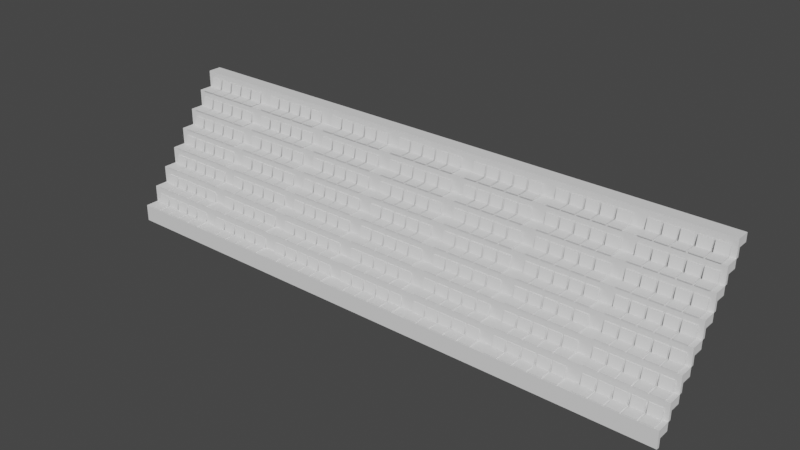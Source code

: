 # Source: blend.blend  (saved by Blender 3.6.13; exported with 4.5.12 LTS)
import bpy
from mathutils import Matrix  # noqa: F401  (used for matrix-valued properties, if any)

bpy.ops.wm.read_factory_settings(use_empty=True)
scene = bpy.context.scene
scene.name = 'Scene'

# ---- collections
col_collection = bpy.data.collections.new('Collection'); scene.collection.children.link(col_collection)

# ---- world
world_world = bpy.data.worlds.new('World'); scene.world = world_world
world_world.use_nodes = True; world_world.node_tree.nodes.clear()
_N = world_world.node_tree.nodes; _L = world_world.node_tree.links
n0 = _N.new('ShaderNodeOutputWorld'); n0.name = 'World Output'; n0.location = (300, 300)
n1 = _N.new('ShaderNodeBackground'); n1.name = 'Background'; n1.location = (10, 300)
n1.inputs[0].default_value = (0.05088, 0.05088, 0.05088, 1.0)
_L.new(n1.outputs[0], n0.inputs[0])
n0.is_active_output = True
world_world.color = (0.05088, 0.05088, 0.05088)
world_world.use_sun_shadow = False
world_world.sun_shadow_jitter_overblur = 0.0

# ---- meshes
me_cube_001 = bpy.data.meshes.new('Cube.001')
me_cube_001.from_pydata([(-1.0, -1.0, -1.0), (-1.0, -1.0, 1.0), (-1.0, 2.315, -1.0), (-1.0, 2.315, 1.0), (1.0, -1.0, -1.0), (1.0, -1.0, 1.0), (1.0, 2.315, -1.0), (1.0, 2.315, 1.0), (-1.0, -0.2744, -1.0), (-1.0, -0.2744, 1.0), (1.0, -0.2744, -1.0), (1.0, -0.2744, 1.0), (-1.0, -0.2744, -3.058), (-1.0, -1.0, -3.058), (1.0, -1.0, -3.058), (1.0, -0.2744, -3.058)], [], [(8, 9, 3, 2), (2, 3, 7, 6), (10, 11, 5, 4), (4, 5, 1, 0), (8, 10, 15, 12), (11, 9, 1, 5), (7, 3, 9, 11), (2, 6, 10, 8), (6, 7, 11, 10), (0, 1, 9, 8), (12, 15, 14, 13), (0, 8, 12, 13), (10, 4, 14, 15), (4, 0, 13, 14)])
_uv = me_cube_001.uv_layers.new(name='UVMap')
_uv.uv.foreach_set('vector', [0.375, 0.0907, 0.625, 0.0907, 0.625, 0.25, 0.375, 0.25, 0.375, 0.25, 0.625, 0.25, 0.625, 0.5, 0.375, 0.5, 0.375, 0.6593, 0.625, 0.6593, 0.625, 0.75, 0.375, 0.75, 0.375, 0.75, 0.625, 0.75, 0.625, 1.0, 0.375, 1.0, 0.125, 0.6593, 0.375, 0.6593, 0.375, 0.6593, 0.125, 0.6593, 0.625, 0.6593, 0.875, 0.6593, 0.875, 0.75, 0.625, 0.75, 0.625, 0.5, 0.875, 0.5, 0.875, 0.6593, 0.625, 0.6593, 0.125, 0.5, 0.375, 0.5, 0.375, 0.6593, 0.125, 0.6593, 0.375, 0.5, 0.625, 0.5, 0.625, 0.6593, 0.375, 0.6593, 0.375, 0.0, 0.625, 0.0, 0.625, 0.0907, 0.375, 0.0907, 0.125, 0.6593, 0.375, 0.6593, 0.375, 0.75, 0.125, 0.75, 0.375, 0.0, 0.375, 0.0907, 0.375, 0.0907, 0.375, 0.0, 0.375, 0.6593, 0.375, 0.75, 0.375, 0.75, 0.375, 0.6593, 0.375, 0.75, 0.375, 1.0, 0.375, 1.0, 0.375, 0.75])
me_cube_001.update()
me_cube_003 = bpy.data.meshes.new('Cube.003')
me_cube_003.from_pydata([(-1.0, -1.0, -1.0), (-1.0, -1.0, 1.0), (-1.0, 1.0, -1.0), (-1.0, 1.0, 1.0), (1.0, -1.0, -1.0), (1.0, -1.0, 1.0), (1.0, 1.0, -1.0), (1.0, 1.0, 1.0), (-1.0, 0.7904, -1.0), (-1.0, 0.7904, 1.0), (1.0, 0.7904, -1.0), (1.0, 0.7904, 1.0), (-1.0, 1.117, 19.47), (-1.0, 1.327, 19.47), (1.0, 1.327, 19.47), (1.0, 1.117, 19.47), (1.3, -1.0, -1.0), (1.3, -1.0, 1.0), (1.3, 1.0, -1.0), (1.3, 1.0, 1.0), (3.3, -1.0, -1.0), (3.3, -1.0, 1.0), (3.3, 1.0, -1.0), (3.3, 1.0, 1.0), (1.3, 0.7904, -1.0), (1.3, 0.7904, 1.0), (3.3, 0.7904, -1.0), (3.3, 0.7904, 1.0), (1.3, 1.117, 19.47), (1.3, 1.327, 19.47), (3.3, 1.327, 19.47), (3.3, 1.117, 19.47), (3.6, -1.0, -1.0), (3.6, -1.0, 1.0), (3.6, 1.0, -1.0), (3.6, 1.0, 1.0), (5.6, -1.0, -1.0), (5.6, -1.0, 1.0), (5.6, 1.0, -1.0), (5.6, 1.0, 1.0), (3.6, 0.7904, -1.0), (3.6, 0.7904, 1.0), (5.6, 0.7904, -1.0), (5.6, 0.7904, 1.0), (3.6, 1.117, 19.47), (3.6, 1.327, 19.47), (5.6, 1.327, 19.47), (5.6, 1.117, 19.47), (5.9, -1.0, -1.0), (5.9, -1.0, 1.0), (5.9, 1.0, -1.0), (5.9, 1.0, 1.0), (7.9, -1.0, -1.0), (7.9, -1.0, 1.0), (7.9, 1.0, -1.0), (7.9, 1.0, 1.0), (5.9, 0.7904, -1.0), (5.9, 0.7904, 1.0), (7.9, 0.7904, -1.0), (7.9, 0.7904, 1.0), (5.9, 1.117, 19.47), (5.9, 1.327, 19.47), (7.9, 1.327, 19.47), (7.9, 1.117, 19.47), (8.2, -1.0, -1.0), (8.2, -1.0, 1.0), (8.2, 1.0, -1.0), (8.2, 1.0, 1.0), (10.2, -1.0, -1.0), (10.2, -1.0, 1.0), (10.2, 1.0, -1.0), (10.2, 1.0, 1.0), (8.2, 0.7904, -1.0), (8.2, 0.7904, 1.0), (10.2, 0.7904, -1.0), (10.2, 0.7904, 1.0), (8.2, 1.117, 19.47), (8.2, 1.327, 19.47), (10.2, 1.327, 19.47), (10.2, 1.117, 19.47), (12.44, -1.0, -1.0), (12.44, -1.0, 1.0), (12.44, 1.0, -1.0), (12.44, 1.0, 1.0), (14.44, -1.0, -1.0), (14.44, -1.0, 1.0), (14.44, 1.0, -1.0), (14.44, 1.0, 1.0), (12.44, 0.7904, -1.0), (12.44, 0.7904, 1.0), (14.44, 0.7904, -1.0), (14.44, 0.7904, 1.0), (12.44, 1.117, 19.47), (12.44, 1.327, 19.47), (14.44, 1.327, 19.47), (14.44, 1.117, 19.47), (14.74, -1.0, -1.0), (14.74, -1.0, 1.0), (14.74, 1.0, -1.0), (14.74, 1.0, 1.0), (16.74, -1.0, -1.0), (16.74, -1.0, 1.0), (16.74, 1.0, -1.0), (16.74, 1.0, 1.0), (14.74, 0.7904, -1.0), (14.74, 0.7904, 1.0), (16.74, 0.7904, -1.0), (16.74, 0.7904, 1.0), (14.74, 1.117, 19.47), (14.74, 1.327, 19.47), (16.74, 1.327, 19.47), (16.74, 1.117, 19.47), (17.04, -1.0, -1.0), (17.04, -1.0, 1.0), (17.04, 1.0, -1.0), (17.04, 1.0, 1.0), (19.04, -1.0, -1.0), (19.04, -1.0, 1.0), (19.04, 1.0, -1.0), (19.04, 1.0, 1.0), (17.04, 0.7904, -1.0), (17.04, 0.7904, 1.0), (19.04, 0.7904, -1.0), (19.04, 0.7904, 1.0), (17.04, 1.117, 19.47), (17.04, 1.327, 19.47), (19.04, 1.327, 19.47), (19.04, 1.117, 19.47), (19.34, -1.0, -1.0), (19.34, -1.0, 1.0), (19.34, 1.0, -1.0), (19.34, 1.0, 1.0), (21.34, -1.0, -1.0), (21.34, -1.0, 1.0), (21.34, 1.0, -1.0), (21.34, 1.0, 1.0), (19.34, 0.7904, -1.0), (19.34, 0.7904, 1.0), (21.34, 0.7904, -1.0), (21.34, 0.7904, 1.0), (19.34, 1.117, 19.47), (19.34, 1.327, 19.47), (21.34, 1.327, 19.47), (21.34, 1.117, 19.47), (21.64, -1.0, -1.0), (21.64, -1.0, 1.0), (21.64, 1.0, -1.0), (21.64, 1.0, 1.0), (23.64, -1.0, -1.0), (23.64, -1.0, 1.0), (23.64, 1.0, -1.0), (23.64, 1.0, 1.0), (21.64, 0.7904, -1.0), (21.64, 0.7904, 1.0), (23.64, 0.7904, -1.0), (23.64, 0.7904, 1.0), (21.64, 1.117, 19.47), (21.64, 1.327, 19.47), (23.64, 1.327, 19.47), (23.64, 1.117, 19.47), (25.88, -1.0, -1.0), (25.88, -1.0, 1.0), (25.88, 1.0, -1.0), (25.88, 1.0, 1.0), (27.88, -1.0, -1.0), (27.88, -1.0, 1.0), (27.88, 1.0, -1.0), (27.88, 1.0, 1.0), (25.88, 0.7904, -1.0), (25.88, 0.7904, 1.0), (27.88, 0.7904, -1.0), (27.88, 0.7904, 1.0), (25.88, 1.117, 19.47), (25.88, 1.327, 19.47), (27.88, 1.327, 19.47), (27.88, 1.117, 19.47), (28.18, -1.0, -1.0), (28.18, -1.0, 1.0), (28.18, 1.0, -1.0), (28.18, 1.0, 1.0), (30.18, -1.0, -1.0), (30.18, -1.0, 1.0), (30.18, 1.0, -1.0), (30.18, 1.0, 1.0), (28.18, 0.7904, -1.0), (28.18, 0.7904, 1.0), (30.18, 0.7904, -1.0), (30.18, 0.7904, 1.0), (28.18, 1.117, 19.47), (28.18, 1.327, 19.47), (30.18, 1.327, 19.47), (30.18, 1.117, 19.47), (30.48, -1.0, -1.0), (30.48, -1.0, 1.0), (30.48, 1.0, -1.0), (30.48, 1.0, 1.0), (32.48, -1.0, -1.0), (32.48, -1.0, 1.0), (32.48, 1.0, -1.0), (32.48, 1.0, 1.0), (30.48, 0.7904, -1.0), (30.48, 0.7904, 1.0), (32.48, 0.7904, -1.0), (32.48, 0.7904, 1.0), (30.48, 1.117, 19.47), (30.48, 1.327, 19.47), (32.48, 1.327, 19.47), (32.48, 1.117, 19.47), (32.78, -1.0, -1.0), (32.78, -1.0, 1.0), (32.78, 1.0, -1.0), (32.78, 1.0, 1.0), (34.78, -1.0, -1.0), (34.78, -1.0, 1.0), (34.78, 1.0, -1.0), (34.78, 1.0, 1.0), (32.78, 0.7904, -1.0), (32.78, 0.7904, 1.0), (34.78, 0.7904, -1.0), (34.78, 0.7904, 1.0), (32.78, 1.117, 19.47), (32.78, 1.327, 19.47), (34.78, 1.327, 19.47), (34.78, 1.117, 19.47), (35.08, -1.0, -1.0), (35.08, -1.0, 1.0), (35.08, 1.0, -1.0), (35.08, 1.0, 1.0), (37.08, -1.0, -1.0), (37.08, -1.0, 1.0), (37.08, 1.0, -1.0), (37.08, 1.0, 1.0), (35.08, 0.7904, -1.0), (35.08, 0.7904, 1.0), (37.08, 0.7904, -1.0), (37.08, 0.7904, 1.0), (35.08, 1.117, 19.47), (35.08, 1.327, 19.47), (37.08, 1.327, 19.47), (37.08, 1.117, 19.47), (39.32, -1.0, -1.0), (39.32, -1.0, 1.0), (39.32, 1.0, -1.0), (39.32, 1.0, 1.0), (41.32, -1.0, -1.0), (41.32, -1.0, 1.0), (41.32, 1.0, -1.0), (41.32, 1.0, 1.0), (39.32, 0.7904, -1.0), (39.32, 0.7904, 1.0), (41.32, 0.7904, -1.0), (41.32, 0.7904, 1.0), (39.32, 1.117, 19.47), (39.32, 1.327, 19.47), (41.32, 1.327, 19.47), (41.32, 1.117, 19.47), (41.62, -1.0, -1.0), (41.62, -1.0, 1.0), (41.62, 1.0, -1.0), (41.62, 1.0, 1.0), (43.62, -1.0, -1.0), (43.62, -1.0, 1.0), (43.62, 1.0, -1.0), (43.62, 1.0, 1.0), (41.62, 0.7904, -1.0), (41.62, 0.7904, 1.0), (43.62, 0.7904, -1.0), (43.62, 0.7904, 1.0), (41.62, 1.117, 19.47), (41.62, 1.327, 19.47), (43.62, 1.327, 19.47), (43.62, 1.117, 19.47), (43.92, -1.0, -1.0), (43.92, -1.0, 1.0), (43.92, 1.0, -1.0), (43.92, 1.0, 1.0), (45.92, -1.0, -1.0), (45.92, -1.0, 1.0), (45.92, 1.0, -1.0), (45.92, 1.0, 1.0), (43.92, 0.7904, -1.0), (43.92, 0.7904, 1.0), (45.92, 0.7904, -1.0), (45.92, 0.7904, 1.0), (43.92, 1.117, 19.47), (43.92, 1.327, 19.47), (45.92, 1.327, 19.47), (45.92, 1.117, 19.47), (46.22, -1.0, -1.0), (46.22, -1.0, 1.0), (46.22, 1.0, -1.0), (46.22, 1.0, 1.0), (48.22, -1.0, -1.0), (48.22, -1.0, 1.0), (48.22, 1.0, -1.0), (48.22, 1.0, 1.0), (46.22, 0.7904, -1.0), (46.22, 0.7904, 1.0), (48.22, 0.7904, -1.0), (48.22, 0.7904, 1.0), (46.22, 1.117, 19.47), (46.22, 1.327, 19.47), (48.22, 1.327, 19.47), (48.22, 1.117, 19.47), (48.52, -1.0, -1.0), (48.52, -1.0, 1.0), (48.52, 1.0, -1.0), (48.52, 1.0, 1.0), (50.52, -1.0, -1.0), (50.52, -1.0, 1.0), (50.52, 1.0, -1.0), (50.52, 1.0, 1.0), (48.52, 0.7904, -1.0), (48.52, 0.7904, 1.0), (50.52, 0.7904, -1.0), (50.52, 0.7904, 1.0), (48.52, 1.117, 19.47), (48.52, 1.327, 19.47), (50.52, 1.327, 19.47), (50.52, 1.117, 19.47), (52.76, -1.0, -1.0), (52.76, -1.0, 1.0), (52.76, 1.0, -1.0), (52.76, 1.0, 1.0), (54.76, -1.0, -1.0), (54.76, -1.0, 1.0), (54.76, 1.0, -1.0), (54.76, 1.0, 1.0), (52.76, 0.7904, -1.0), (52.76, 0.7904, 1.0), (54.76, 0.7904, -1.0), (54.76, 0.7904, 1.0), (52.76, 1.117, 19.47), (52.76, 1.327, 19.47), (54.76, 1.327, 19.47), (54.76, 1.117, 19.47), (55.06, -1.0, -1.0), (55.06, -1.0, 1.0), (55.06, 1.0, -1.0), (55.06, 1.0, 1.0), (57.06, -1.0, -1.0), (57.06, -1.0, 1.0), (57.06, 1.0, -1.0), (57.06, 1.0, 1.0), (55.06, 0.7904, -1.0), (55.06, 0.7904, 1.0), (57.06, 0.7904, -1.0), (57.06, 0.7904, 1.0), (55.06, 1.117, 19.47), (55.06, 1.327, 19.47), (57.06, 1.327, 19.47), (57.06, 1.117, 19.47), (57.36, -1.0, -1.0), (57.36, -1.0, 1.0), (57.36, 1.0, -1.0), (57.36, 1.0, 1.0), (59.36, -1.0, -1.0), (59.36, -1.0, 1.0), (59.36, 1.0, -1.0), (59.36, 1.0, 1.0), (57.36, 0.7904, -1.0), (57.36, 0.7904, 1.0), (59.36, 0.7904, -1.0), (59.36, 0.7904, 1.0), (57.36, 1.117, 19.47), (57.36, 1.327, 19.47), (59.36, 1.327, 19.47), (59.36, 1.117, 19.47), (59.66, -1.0, -1.0), (59.66, -1.0, 1.0), (59.66, 1.0, -1.0), (59.66, 1.0, 1.0), (61.66, -1.0, -1.0), (61.66, -1.0, 1.0), (61.66, 1.0, -1.0), (61.66, 1.0, 1.0), (59.66, 0.7904, -1.0), (59.66, 0.7904, 1.0), (61.66, 0.7904, -1.0), (61.66, 0.7904, 1.0), (59.66, 1.117, 19.47), (59.66, 1.327, 19.47), (61.66, 1.327, 19.47), (61.66, 1.117, 19.47), (61.96, -1.0, -1.0), (61.96, -1.0, 1.0), (61.96, 1.0, -1.0), (61.96, 1.0, 1.0), (63.96, -1.0, -1.0), (63.96, -1.0, 1.0), (63.96, 1.0, -1.0), (63.96, 1.0, 1.0), (61.96, 0.7904, -1.0), (61.96, 0.7904, 1.0), (63.96, 0.7904, -1.0), (63.96, 0.7904, 1.0), (61.96, 1.117, 19.47), (61.96, 1.327, 19.47), (63.96, 1.327, 19.47), (63.96, 1.117, 19.47), (66.2, -1.0, -1.0), (66.2, -1.0, 1.0), (66.2, 1.0, -1.0), (66.2, 1.0, 1.0), (68.2, -1.0, -1.0), (68.2, -1.0, 1.0), (68.2, 1.0, -1.0), (68.2, 1.0, 1.0), (66.2, 0.7904, -1.0), (66.2, 0.7904, 1.0), (68.2, 0.7904, -1.0), (68.2, 0.7904, 1.0), (66.2, 1.117, 19.47), (66.2, 1.327, 19.47), (68.2, 1.327, 19.47), (68.2, 1.117, 19.47), (68.5, -1.0, -1.0), (68.5, -1.0, 1.0), (68.5, 1.0, -1.0), (68.5, 1.0, 1.0), (70.5, -1.0, -1.0), (70.5, -1.0, 1.0), (70.5, 1.0, -1.0), (70.5, 1.0, 1.0), (68.5, 0.7904, -1.0), (68.5, 0.7904, 1.0), (70.5, 0.7904, -1.0), (70.5, 0.7904, 1.0), (68.5, 1.117, 19.47), (68.5, 1.327, 19.47), (70.5, 1.327, 19.47), (70.5, 1.117, 19.47), (70.8, -1.0, -1.0), (70.8, -1.0, 1.0), (70.8, 1.0, -1.0), (70.8, 1.0, 1.0), (72.8, -1.0, -1.0), (72.8, -1.0, 1.0), (72.8, 1.0, -1.0), (72.8, 1.0, 1.0), (70.8, 0.7904, -1.0), (70.8, 0.7904, 1.0), (72.8, 0.7904, -1.0), (72.8, 0.7904, 1.0), (70.8, 1.117, 19.47), (70.8, 1.327, 19.47), (72.8, 1.327, 19.47), (72.8, 1.117, 19.47), (73.1, -1.0, -1.0), (73.1, -1.0, 1.0), (73.1, 1.0, -1.0), (73.1, 1.0, 1.0), (75.1, -1.0, -1.0), (75.1, -1.0, 1.0), (75.1, 1.0, -1.0), (75.1, 1.0, 1.0), (73.1, 0.7904, -1.0), (73.1, 0.7904, 1.0), (75.1, 0.7904, -1.0), (75.1, 0.7904, 1.0), (73.1, 1.117, 19.47), (73.1, 1.327, 19.47), (75.1, 1.327, 19.47), (75.1, 1.117, 19.47), (75.4, -1.0, -1.0), (75.4, -1.0, 1.0), (75.4, 1.0, -1.0), (75.4, 1.0, 1.0), (77.4, -1.0, -1.0), (77.4, -1.0, 1.0), (77.4, 1.0, -1.0), (77.4, 1.0, 1.0), (75.4, 0.7904, -1.0), (75.4, 0.7904, 1.0), (77.4, 0.7904, -1.0), (77.4, 0.7904, 1.0), (75.4, 1.117, 19.47), (75.4, 1.327, 19.47), (77.4, 1.327, 19.47), (77.4, 1.117, 19.47), (79.64, -1.0, -1.0), (79.64, -1.0, 1.0), (79.64, 1.0, -1.0), (79.64, 1.0, 1.0), (81.64, -1.0, -1.0), (81.64, -1.0, 1.0), (81.64, 1.0, -1.0), (81.64, 1.0, 1.0), (79.64, 0.7904, -1.0), (79.64, 0.7904, 1.0), (81.64, 0.7904, -1.0), (81.64, 0.7904, 1.0), (79.64, 1.117, 19.47), (79.64, 1.327, 19.47), (81.64, 1.327, 19.47), (81.64, 1.117, 19.47), (81.94, -1.0, -1.0), (81.94, -1.0, 1.0), (81.94, 1.0, -1.0), (81.94, 1.0, 1.0), (83.94, -1.0, -1.0), (83.94, -1.0, 1.0), (83.94, 1.0, -1.0), (83.94, 1.0, 1.0), (81.94, 0.7904, -1.0), (81.94, 0.7904, 1.0), (83.94, 0.7904, -1.0), (83.94, 0.7904, 1.0), (81.94, 1.117, 19.47), (81.94, 1.327, 19.47), (83.94, 1.327, 19.47), (83.94, 1.117, 19.47), (84.24, -1.0, -1.0), (84.24, -1.0, 1.0), (84.24, 1.0, -1.0), (84.24, 1.0, 1.0), (86.24, -1.0, -1.0), (86.24, -1.0, 1.0), (86.24, 1.0, -1.0), (86.24, 1.0, 1.0), (84.24, 0.7904, -1.0), (84.24, 0.7904, 1.0), (86.24, 0.7904, -1.0), (86.24, 0.7904, 1.0), (84.24, 1.117, 19.47), (84.24, 1.327, 19.47), (86.24, 1.327, 19.47), (86.24, 1.117, 19.47), (86.54, -1.0, -1.0), (86.54, -1.0, 1.0), (86.54, 1.0, -1.0), (86.54, 1.0, 1.0), (88.54, -1.0, -1.0), (88.54, -1.0, 1.0), (88.54, 1.0, -1.0), (88.54, 1.0, 1.0), (86.54, 0.7904, -1.0), (86.54, 0.7904, 1.0), (88.54, 0.7904, -1.0), (88.54, 0.7904, 1.0), (86.54, 1.117, 19.47), (86.54, 1.327, 19.47), (88.54, 1.327, 19.47), (88.54, 1.117, 19.47), (88.84, -1.0, -1.0), (88.84, -1.0, 1.0), (88.84, 1.0, -1.0), (88.84, 1.0, 1.0), (90.84, -1.0, -1.0), (90.84, -1.0, 1.0), (90.84, 1.0, -1.0), (90.84, 1.0, 1.0), (88.84, 0.7904, -1.0), (88.84, 0.7904, 1.0), (90.84, 0.7904, -1.0), (90.84, 0.7904, 1.0), (88.84, 1.117, 19.47), (88.84, 1.327, 19.47), (90.84, 1.327, 19.47), (90.84, 1.117, 19.47)], [], [(8, 9, 3, 2), (2, 3, 7, 6), (10, 11, 5, 4), (4, 5, 1, 0), (8, 10, 4, 0), (11, 9, 1, 5), (11, 7, 14, 15), (2, 6, 10, 8), (6, 7, 11, 10), (0, 1, 9, 8), (14, 13, 12, 15), (3, 9, 12, 13), (7, 3, 13, 14), (9, 11, 15, 12), (24, 25, 19, 18), (18, 19, 23, 22), (26, 27, 21, 20), (20, 21, 17, 16), (24, 26, 20, 16), (27, 25, 17, 21), (27, 23, 30, 31), (18, 22, 26, 24), (22, 23, 27, 26), (16, 17, 25, 24), (30, 29, 28, 31), (19, 25, 28, 29), (23, 19, 29, 30), (25, 27, 31, 28), (40, 41, 35, 34), (34, 35, 39, 38), (42, 43, 37, 36), (36, 37, 33, 32), (40, 42, 36, 32), (43, 41, 33, 37), (43, 39, 46, 47), (34, 38, 42, 40), (38, 39, 43, 42), (32, 33, 41, 40), (46, 45, 44, 47), (35, 41, 44, 45), (39, 35, 45, 46), (41, 43, 47, 44), (56, 57, 51, 50), (50, 51, 55, 54), (58, 59, 53, 52), (52, 53, 49, 48), (56, 58, 52, 48), (59, 57, 49, 53), (59, 55, 62, 63), (50, 54, 58, 56), (54, 55, 59, 58), (48, 49, 57, 56), (62, 61, 60, 63), (51, 57, 60, 61), (55, 51, 61, 62), (57, 59, 63, 60), (72, 73, 67, 66), (66, 67, 71, 70), (74, 75, 69, 68), (68, 69, 65, 64), (72, 74, 68, 64), (75, 73, 65, 69), (75, 71, 78, 79), (66, 70, 74, 72), (70, 71, 75, 74), (64, 65, 73, 72), (78, 77, 76, 79), (67, 73, 76, 77), (71, 67, 77, 78), (73, 75, 79, 76), (88, 89, 83, 82), (82, 83, 87, 86), (90, 91, 85, 84), (84, 85, 81, 80), (88, 90, 84, 80), (91, 89, 81, 85), (91, 87, 94, 95), (82, 86, 90, 88), (86, 87, 91, 90), (80, 81, 89, 88), (94, 93, 92, 95), (83, 89, 92, 93), (87, 83, 93, 94), (89, 91, 95, 92), (104, 105, 99, 98), (98, 99, 103, 102), (106, 107, 101, 100), (100, 101, 97, 96), (104, 106, 100, 96), (107, 105, 97, 101), (107, 103, 110, 111), (98, 102, 106, 104), (102, 103, 107, 106), (96, 97, 105, 104), (110, 109, 108, 111), (99, 105, 108, 109), (103, 99, 109, 110), (105, 107, 111, 108), (120, 121, 115, 114), (114, 115, 119, 118), (122, 123, 117, 116), (116, 117, 113, 112), (120, 122, 116, 112), (123, 121, 113, 117), (123, 119, 126, 127), (114, 118, 122, 120), (118, 119, 123, 122), (112, 113, 121, 120), (126, 125, 124, 127), (115, 121, 124, 125), (119, 115, 125, 126), (121, 123, 127, 124), (136, 137, 131, 130), (130, 131, 135, 134), (138, 139, 133, 132), (132, 133, 129, 128), (136, 138, 132, 128), (139, 137, 129, 133), (139, 135, 142, 143), (130, 134, 138, 136), (134, 135, 139, 138), (128, 129, 137, 136), (142, 141, 140, 143), (131, 137, 140, 141), (135, 131, 141, 142), (137, 139, 143, 140), (152, 153, 147, 146), (146, 147, 151, 150), (154, 155, 149, 148), (148, 149, 145, 144), (152, 154, 148, 144), (155, 153, 145, 149), (155, 151, 158, 159), (146, 150, 154, 152), (150, 151, 155, 154), (144, 145, 153, 152), (158, 157, 156, 159), (147, 153, 156, 157), (151, 147, 157, 158), (153, 155, 159, 156), (168, 169, 163, 162), (162, 163, 167, 166), (170, 171, 165, 164), (164, 165, 161, 160), (168, 170, 164, 160), (171, 169, 161, 165), (171, 167, 174, 175), (162, 166, 170, 168), (166, 167, 171, 170), (160, 161, 169, 168), (174, 173, 172, 175), (163, 169, 172, 173), (167, 163, 173, 174), (169, 171, 175, 172), (184, 185, 179, 178), (178, 179, 183, 182), (186, 187, 181, 180), (180, 181, 177, 176), (184, 186, 180, 176), (187, 185, 177, 181), (187, 183, 190, 191), (178, 182, 186, 184), (182, 183, 187, 186), (176, 177, 185, 184), (190, 189, 188, 191), (179, 185, 188, 189), (183, 179, 189, 190), (185, 187, 191, 188), (200, 201, 195, 194), (194, 195, 199, 198), (202, 203, 197, 196), (196, 197, 193, 192), (200, 202, 196, 192), (203, 201, 193, 197), (203, 199, 206, 207), (194, 198, 202, 200), (198, 199, 203, 202), (192, 193, 201, 200), (206, 205, 204, 207), (195, 201, 204, 205), (199, 195, 205, 206), (201, 203, 207, 204), (216, 217, 211, 210), (210, 211, 215, 214), (218, 219, 213, 212), (212, 213, 209, 208), (216, 218, 212, 208), (219, 217, 209, 213), (219, 215, 222, 223), (210, 214, 218, 216), (214, 215, 219, 218), (208, 209, 217, 216), (222, 221, 220, 223), (211, 217, 220, 221), (215, 211, 221, 222), (217, 219, 223, 220), (232, 233, 227, 226), (226, 227, 231, 230), (234, 235, 229, 228), (228, 229, 225, 224), (232, 234, 228, 224), (235, 233, 225, 229), (235, 231, 238, 239), (226, 230, 234, 232), (230, 231, 235, 234), (224, 225, 233, 232), (238, 237, 236, 239), (227, 233, 236, 237), (231, 227, 237, 238), (233, 235, 239, 236), (248, 249, 243, 242), (242, 243, 247, 246), (250, 251, 245, 244), (244, 245, 241, 240), (248, 250, 244, 240), (251, 249, 241, 245), (251, 247, 254, 255), (242, 246, 250, 248), (246, 247, 251, 250), (240, 241, 249, 248), (254, 253, 252, 255), (243, 249, 252, 253), (247, 243, 253, 254), (249, 251, 255, 252), (264, 265, 259, 258), (258, 259, 263, 262), (266, 267, 261, 260), (260, 261, 257, 256), (264, 266, 260, 256), (267, 265, 257, 261), (267, 263, 270, 271), (258, 262, 266, 264), (262, 263, 267, 266), (256, 257, 265, 264), (270, 269, 268, 271), (259, 265, 268, 269), (263, 259, 269, 270), (265, 267, 271, 268), (280, 281, 275, 274), (274, 275, 279, 278), (282, 283, 277, 276), (276, 277, 273, 272), (280, 282, 276, 272), (283, 281, 273, 277), (283, 279, 286, 287), (274, 278, 282, 280), (278, 279, 283, 282), (272, 273, 281, 280), (286, 285, 284, 287), (275, 281, 284, 285), (279, 275, 285, 286), (281, 283, 287, 284), (296, 297, 291, 290), (290, 291, 295, 294), (298, 299, 293, 292), (292, 293, 289, 288), (296, 298, 292, 288), (299, 297, 289, 293), (299, 295, 302, 303), (290, 294, 298, 296), (294, 295, 299, 298), (288, 289, 297, 296), (302, 301, 300, 303), (291, 297, 300, 301), (295, 291, 301, 302), (297, 299, 303, 300), (312, 313, 307, 306), (306, 307, 311, 310), (314, 315, 309, 308), (308, 309, 305, 304), (312, 314, 308, 304), (315, 313, 305, 309), (315, 311, 318, 319), (306, 310, 314, 312), (310, 311, 315, 314), (304, 305, 313, 312), (318, 317, 316, 319), (307, 313, 316, 317), (311, 307, 317, 318), (313, 315, 319, 316), (328, 329, 323, 322), (322, 323, 327, 326), (330, 331, 325, 324), (324, 325, 321, 320), (328, 330, 324, 320), (331, 329, 321, 325), (331, 327, 334, 335), (322, 326, 330, 328), (326, 327, 331, 330), (320, 321, 329, 328), (334, 333, 332, 335), (323, 329, 332, 333), (327, 323, 333, 334), (329, 331, 335, 332), (344, 345, 339, 338), (338, 339, 343, 342), (346, 347, 341, 340), (340, 341, 337, 336), (344, 346, 340, 336), (347, 345, 337, 341), (347, 343, 350, 351), (338, 342, 346, 344), (342, 343, 347, 346), (336, 337, 345, 344), (350, 349, 348, 351), (339, 345, 348, 349), (343, 339, 349, 350), (345, 347, 351, 348), (360, 361, 355, 354), (354, 355, 359, 358), (362, 363, 357, 356), (356, 357, 353, 352), (360, 362, 356, 352), (363, 361, 353, 357), (363, 359, 366, 367), (354, 358, 362, 360), (358, 359, 363, 362), (352, 353, 361, 360), (366, 365, 364, 367), (355, 361, 364, 365), (359, 355, 365, 366), (361, 363, 367, 364), (376, 377, 371, 370), (370, 371, 375, 374), (378, 379, 373, 372), (372, 373, 369, 368), (376, 378, 372, 368), (379, 377, 369, 373), (379, 375, 382, 383), (370, 374, 378, 376), (374, 375, 379, 378), (368, 369, 377, 376), (382, 381, 380, 383), (371, 377, 380, 381), (375, 371, 381, 382), (377, 379, 383, 380), (392, 393, 387, 386), (386, 387, 391, 390), (394, 395, 389, 388), (388, 389, 385, 384), (392, 394, 388, 384), (395, 393, 385, 389), (395, 391, 398, 399), (386, 390, 394, 392), (390, 391, 395, 394), (384, 385, 393, 392), (398, 397, 396, 399), (387, 393, 396, 397), (391, 387, 397, 398), (393, 395, 399, 396), (408, 409, 403, 402), (402, 403, 407, 406), (410, 411, 405, 404), (404, 405, 401, 400), (408, 410, 404, 400), (411, 409, 401, 405), (411, 407, 414, 415), (402, 406, 410, 408), (406, 407, 411, 410), (400, 401, 409, 408), (414, 413, 412, 415), (403, 409, 412, 413), (407, 403, 413, 414), (409, 411, 415, 412), (424, 425, 419, 418), (418, 419, 423, 422), (426, 427, 421, 420), (420, 421, 417, 416), (424, 426, 420, 416), (427, 425, 417, 421), (427, 423, 430, 431), (418, 422, 426, 424), (422, 423, 427, 426), (416, 417, 425, 424), (430, 429, 428, 431), (419, 425, 428, 429), (423, 419, 429, 430), (425, 427, 431, 428), (440, 441, 435, 434), (434, 435, 439, 438), (442, 443, 437, 436), (436, 437, 433, 432), (440, 442, 436, 432), (443, 441, 433, 437), (443, 439, 446, 447), (434, 438, 442, 440), (438, 439, 443, 442), (432, 433, 441, 440), (446, 445, 444, 447), (435, 441, 444, 445), (439, 435, 445, 446), (441, 443, 447, 444), (456, 457, 451, 450), (450, 451, 455, 454), (458, 459, 453, 452), (452, 453, 449, 448), (456, 458, 452, 448), (459, 457, 449, 453), (459, 455, 462, 463), (450, 454, 458, 456), (454, 455, 459, 458), (448, 449, 457, 456), (462, 461, 460, 463), (451, 457, 460, 461), (455, 451, 461, 462), (457, 459, 463, 460), (472, 473, 467, 466), (466, 467, 471, 470), (474, 475, 469, 468), (468, 469, 465, 464), (472, 474, 468, 464), (475, 473, 465, 469), (475, 471, 478, 479), (466, 470, 474, 472), (470, 471, 475, 474), (464, 465, 473, 472), (478, 477, 476, 479), (467, 473, 476, 477), (471, 467, 477, 478), (473, 475, 479, 476), (488, 489, 483, 482), (482, 483, 487, 486), (490, 491, 485, 484), (484, 485, 481, 480), (488, 490, 484, 480), (491, 489, 481, 485), (491, 487, 494, 495), (482, 486, 490, 488), (486, 487, 491, 490), (480, 481, 489, 488), (494, 493, 492, 495), (483, 489, 492, 493), (487, 483, 493, 494), (489, 491, 495, 492), (504, 505, 499, 498), (498, 499, 503, 502), (506, 507, 501, 500), (500, 501, 497, 496), (504, 506, 500, 496), (507, 505, 497, 501), (507, 503, 510, 511), (498, 502, 506, 504), (502, 503, 507, 506), (496, 497, 505, 504), (510, 509, 508, 511), (499, 505, 508, 509), (503, 499, 509, 510), (505, 507, 511, 508), (520, 521, 515, 514), (514, 515, 519, 518), (522, 523, 517, 516), (516, 517, 513, 512), (520, 522, 516, 512), (523, 521, 513, 517), (523, 519, 526, 527), (514, 518, 522, 520), (518, 519, 523, 522), (512, 513, 521, 520), (526, 525, 524, 527), (515, 521, 524, 525), (519, 515, 525, 526), (521, 523, 527, 524), (536, 537, 531, 530), (530, 531, 535, 534), (538, 539, 533, 532), (532, 533, 529, 528), (536, 538, 532, 528), (539, 537, 529, 533), (539, 535, 542, 543), (530, 534, 538, 536), (534, 535, 539, 538), (528, 529, 537, 536), (542, 541, 540, 543), (531, 537, 540, 541), (535, 531, 541, 542), (537, 539, 543, 540), (552, 553, 547, 546), (546, 547, 551, 550), (554, 555, 549, 548), (548, 549, 545, 544), (552, 554, 548, 544), (555, 553, 545, 549), (555, 551, 558, 559), (546, 550, 554, 552), (550, 551, 555, 554), (544, 545, 553, 552), (558, 557, 556, 559), (547, 553, 556, 557), (551, 547, 557, 558), (553, 555, 559, 556)])
_uv = me_cube_003.uv_layers.new(name='UVMap')
_uv.uv.foreach_set('vector', [0.375, 0.2238, 0.625, 0.2238, 0.625, 0.25, 0.375, 0.25, 0.375, 0.25, 0.625, 0.25, 0.625, 0.5, 0.375, 0.5, 0.375, 0.5262, 0.625, 0.5262, 0.625, 0.75, 0.375, 0.75, 0.375, 0.75, 0.625, 0.75, 0.625, 1.0, 0.375, 1.0, 0.125, 0.5262, 0.375, 0.5262, 0.375, 0.75, 0.125, 0.75, 0.625, 0.5262, 0.875, 0.5262, 0.875, 0.75, 0.625, 0.75, 0.625, 0.5262, 0.625, 0.5, 0.625, 0.5, 0.625, 0.5262, 0.125, 0.5, 0.375, 0.5, 0.375, 0.5262, 0.125, 0.5262, 0.375, 0.5, 0.625, 0.5, 0.625, 0.5262, 0.375, 0.5262, 0.375, 0.0, 0.625, 0.0, 0.625, 0.2238, 0.375, 0.2238, 0.625, 0.5, 0.875, 0.5, 0.875, 0.5262, 0.625, 0.5262, 0.625, 0.25, 0.625, 0.2238, 0.625, 0.2238, 0.625, 0.25, 0.625, 0.5, 0.625, 0.25, 0.625, 0.25, 0.625, 0.5, 0.875, 0.5262, 0.625, 0.5262, 0.625, 0.5262, 0.875, 0.5262, 0.375, 0.2238, 0.625, 0.2238, 0.625, 0.25, 0.375, 0.25, 0.375, 0.25, 0.625, 0.25, 0.625, 0.5, 0.375, 0.5, 0.375, 0.5262, 0.625, 0.5262, 0.625, 0.75, 0.375, 0.75, 0.375, 0.75, 0.625, 0.75, 0.625, 1.0, 0.375, 1.0, 0.125, 0.5262, 0.375, 0.5262, 0.375, 0.75, 0.125, 0.75, 0.625, 0.5262, 0.875, 0.5262, 0.875, 0.75, 0.625, 0.75, 0.625, 0.5262, 0.625, 0.5, 0.625, 0.5, 0.625, 0.5262, 0.125, 0.5, 0.375, 0.5, 0.375, 0.5262, 0.125, 0.5262, 0.375, 0.5, 0.625, 0.5, 0.625, 0.5262, 0.375, 0.5262, 0.375, 0.0, 0.625, 0.0, 0.625, 0.2238, 0.375, 0.2238, 0.625, 0.5, 0.875, 0.5, 0.875, 0.5262, 0.625, 0.5262, 0.625, 0.25, 0.625, 0.2238, 0.625, 0.2238, 0.625, 0.25, 0.625, 0.5, 0.625, 0.25, 0.625, 0.25, 0.625, 0.5, 0.875, 0.5262, 0.625, 0.5262, 0.625, 0.5262, 0.875, 0.5262, 0.375, 0.2238, 0.625, 0.2238, 0.625, 0.25, 0.375, 0.25, 0.375, 0.25, 0.625, 0.25, 0.625, 0.5, 0.375, 0.5, 0.375, 0.5262, 0.625, 0.5262, 0.625, 0.75, 0.375, 0.75, 0.375, 0.75, 0.625, 0.75, 0.625, 1.0, 0.375, 1.0, 0.125, 0.5262, 0.375, 0.5262, 0.375, 0.75, 0.125, 0.75, 0.625, 0.5262, 0.875, 0.5262, 0.875, 0.75, 0.625, 0.75, 0.625, 0.5262, 0.625, 0.5, 0.625, 0.5, 0.625, 0.5262, 0.125, 0.5, 0.375, 0.5, 0.375, 0.5262, 0.125, 0.5262, 0.375, 0.5, 0.625, 0.5, 0.625, 0.5262, 0.375, 0.5262, 0.375, 0.0, 0.625, 0.0, 0.625, 0.2238, 0.375, 0.2238, 0.625, 0.5, 0.875, 0.5, 0.875, 0.5262, 0.625, 0.5262, 0.625, 0.25, 0.625, 0.2238, 0.625, 0.2238, 0.625, 0.25, 0.625, 0.5, 0.625, 0.25, 0.625, 0.25, 0.625, 0.5, 0.875, 0.5262, 0.625, 0.5262, 0.625, 0.5262, 0.875, 0.5262, 0.375, 0.2238, 0.625, 0.2238, 0.625, 0.25, 0.375, 0.25, 0.375, 0.25, 0.625, 0.25, 0.625, 0.5, 0.375, 0.5, 0.375, 0.5262, 0.625, 0.5262, 0.625, 0.75, 0.375, 0.75, 0.375, 0.75, 0.625, 0.75, 0.625, 1.0, 0.375, 1.0, 0.125, 0.5262, 0.375, 0.5262, 0.375, 0.75, 0.125, 0.75, 0.625, 0.5262, 0.875, 0.5262, 0.875, 0.75, 0.625, 0.75, 0.625, 0.5262, 0.625, 0.5, 0.625, 0.5, 0.625, 0.5262, 0.125, 0.5, 0.375, 0.5, 0.375, 0.5262, 0.125, 0.5262, 0.375, 0.5, 0.625, 0.5, 0.625, 0.5262, 0.375, 0.5262, 0.375, 0.0, 0.625, 0.0, 0.625, 0.2238, 0.375, 0.2238, 0.625, 0.5, 0.875, 0.5, 0.875, 0.5262, 0.625, 0.5262, 0.625, 0.25, 0.625, 0.2238, 0.625, 0.2238, 0.625, 0.25, 0.625, 0.5, 0.625, 0.25, 0.625, 0.25, 0.625, 0.5, 0.875, 0.5262, 0.625, 0.5262, 0.625, 0.5262, 0.875, 0.5262, 0.375, 0.2238, 0.625, 0.2238, 0.625, 0.25, 0.375, 0.25, 0.375, 0.25, 0.625, 0.25, 0.625, 0.5, 0.375, 0.5, 0.375, 0.5262, 0.625, 0.5262, 0.625, 0.75, 0.375, 0.75, 0.375, 0.75, 0.625, 0.75, 0.625, 1.0, 0.375, 1.0, 0.125, 0.5262, 0.375, 0.5262, 0.375, 0.75, 0.125, 0.75, 0.625, 0.5262, 0.875, 0.5262, 0.875, 0.75, 0.625, 0.75, 0.625, 0.5262, 0.625, 0.5, 0.625, 0.5, 0.625, 0.5262, 0.125, 0.5, 0.375, 0.5, 0.375, 0.5262, 0.125, 0.5262, 0.375, 0.5, 0.625, 0.5, 0.625, 0.5262, 0.375, 0.5262, 0.375, 0.0, 0.625, 0.0, 0.625, 0.2238, 0.375, 0.2238, 0.625, 0.5, 0.875, 0.5, 0.875, 0.5262, 0.625, 0.5262, 0.625, 0.25, 0.625, 0.2238, 0.625, 0.2238, 0.625, 0.25, 0.625, 0.5, 0.625, 0.25, 0.625, 0.25, 0.625, 0.5, 0.875, 0.5262, 0.625, 0.5262, 0.625, 0.5262, 0.875, 0.5262, 0.375, 0.2238, 0.625, 0.2238, 0.625, 0.25, 0.375, 0.25, 0.375, 0.25, 0.625, 0.25, 0.625, 0.5, 0.375, 0.5, 0.375, 0.5262, 0.625, 0.5262, 0.625, 0.75, 0.375, 0.75, 0.375, 0.75, 0.625, 0.75, 0.625, 1.0, 0.375, 1.0, 0.125, 0.5262, 0.375, 0.5262, 0.375, 0.75, 0.125, 0.75, 0.625, 0.5262, 0.875, 0.5262, 0.875, 0.75, 0.625, 0.75, 0.625, 0.5262, 0.625, 0.5, 0.625, 0.5, 0.625, 0.5262, 0.125, 0.5, 0.375, 0.5, 0.375, 0.5262, 0.125, 0.5262, 0.375, 0.5, 0.625, 0.5, 0.625, 0.5262, 0.375, 0.5262, 0.375, 0.0, 0.625, 0.0, 0.625, 0.2238, 0.375, 0.2238, 0.625, 0.5, 0.875, 0.5, 0.875, 0.5262, 0.625, 0.5262, 0.625, 0.25, 0.625, 0.2238, 0.625, 0.2238, 0.625, 0.25, 0.625, 0.5, 0.625, 0.25, 0.625, 0.25, 0.625, 0.5, 0.875, 0.5262, 0.625, 0.5262, 0.625, 0.5262, 0.875, 0.5262, 0.375, 0.2238, 0.625, 0.2238, 0.625, 0.25, 0.375, 0.25, 0.375, 0.25, 0.625, 0.25, 0.625, 0.5, 0.375, 0.5, 0.375, 0.5262, 0.625, 0.5262, 0.625, 0.75, 0.375, 0.75, 0.375, 0.75, 0.625, 0.75, 0.625, 1.0, 0.375, 1.0, 0.125, 0.5262, 0.375, 0.5262, 0.375, 0.75, 0.125, 0.75, 0.625, 0.5262, 0.875, 0.5262, 0.875, 0.75, 0.625, 0.75, 0.625, 0.5262, 0.625, 0.5, 0.625, 0.5, 0.625, 0.5262, 0.125, 0.5, 0.375, 0.5, 0.375, 0.5262, 0.125, 0.5262, 0.375, 0.5, 0.625, 0.5, 0.625, 0.5262, 0.375, 0.5262, 0.375, 0.0, 0.625, 0.0, 0.625, 0.2238, 0.375, 0.2238, 0.625, 0.5, 0.875, 0.5, 0.875, 0.5262, 0.625, 0.5262, 0.625, 0.25, 0.625, 0.2238, 0.625, 0.2238, 0.625, 0.25, 0.625, 0.5, 0.625, 0.25, 0.625, 0.25, 0.625, 0.5, 0.875, 0.5262, 0.625, 0.5262, 0.625, 0.5262, 0.875, 0.5262, 0.375, 0.2238, 0.625, 0.2238, 0.625, 0.25, 0.375, 0.25, 0.375, 0.25, 0.625, 0.25, 0.625, 0.5, 0.375, 0.5, 0.375, 0.5262, 0.625, 0.5262, 0.625, 0.75, 0.375, 0.75, 0.375, 0.75, 0.625, 0.75, 0.625, 1.0, 0.375, 1.0, 0.125, 0.5262, 0.375, 0.5262, 0.375, 0.75, 0.125, 0.75, 0.625, 0.5262, 0.875, 0.5262, 0.875, 0.75, 0.625, 0.75, 0.625, 0.5262, 0.625, 0.5, 0.625, 0.5, 0.625, 0.5262, 0.125, 0.5, 0.375, 0.5, 0.375, 0.5262, 0.125, 0.5262, 0.375, 0.5, 0.625, 0.5, 0.625, 0.5262, 0.375, 0.5262, 0.375, 0.0, 0.625, 0.0, 0.625, 0.2238, 0.375, 0.2238, 0.625, 0.5, 0.875, 0.5, 0.875, 0.5262, 0.625, 0.5262, 0.625, 0.25, 0.625, 0.2238, 0.625, 0.2238, 0.625, 0.25, 0.625, 0.5, 0.625, 0.25, 0.625, 0.25, 0.625, 0.5, 0.875, 0.5262, 0.625, 0.5262, 0.625, 0.5262, 0.875, 0.5262, 0.375, 0.2238, 0.625, 0.2238, 0.625, 0.25, 0.375, 0.25, 0.375, 0.25, 0.625, 0.25, 0.625, 0.5, 0.375, 0.5, 0.375, 0.5262, 0.625, 0.5262, 0.625, 0.75, 0.375, 0.75, 0.375, 0.75, 0.625, 0.75, 0.625, 1.0, 0.375, 1.0, 0.125, 0.5262, 0.375, 0.5262, 0.375, 0.75, 0.125, 0.75, 0.625, 0.5262, 0.875, 0.5262, 0.875, 0.75, 0.625, 0.75, 0.625, 0.5262, 0.625, 0.5, 0.625, 0.5, 0.625, 0.5262, 0.125, 0.5, 0.375, 0.5, 0.375, 0.5262, 0.125, 0.5262, 0.375, 0.5, 0.625, 0.5, 0.625, 0.5262, 0.375, 0.5262, 0.375, 0.0, 0.625, 0.0, 0.625, 0.2238, 0.375, 0.2238, 0.625, 0.5, 0.875, 0.5, 0.875, 0.5262, 0.625, 0.5262, 0.625, 0.25, 0.625, 0.2238, 0.625, 0.2238, 0.625, 0.25, 0.625, 0.5, 0.625, 0.25, 0.625, 0.25, 0.625, 0.5, 0.875, 0.5262, 0.625, 0.5262, 0.625, 0.5262, 0.875, 0.5262, 0.375, 0.2238, 0.625, 0.2238, 0.625, 0.25, 0.375, 0.25, 0.375, 0.25, 0.625, 0.25, 0.625, 0.5, 0.375, 0.5, 0.375, 0.5262, 0.625, 0.5262, 0.625, 0.75, 0.375, 0.75, 0.375, 0.75, 0.625, 0.75, 0.625, 1.0, 0.375, 1.0, 0.125, 0.5262, 0.375, 0.5262, 0.375, 0.75, 0.125, 0.75, 0.625, 0.5262, 0.875, 0.5262, 0.875, 0.75, 0.625, 0.75, 0.625, 0.5262, 0.625, 0.5, 0.625, 0.5, 0.625, 0.5262, 0.125, 0.5, 0.375, 0.5, 0.375, 0.5262, 0.125, 0.5262, 0.375, 0.5, 0.625, 0.5, 0.625, 0.5262, 0.375, 0.5262, 0.375, 0.0, 0.625, 0.0, 0.625, 0.2238, 0.375, 0.2238, 0.625, 0.5, 0.875, 0.5, 0.875, 0.5262, 0.625, 0.5262, 0.625, 0.25, 0.625, 0.2238, 0.625, 0.2238, 0.625, 0.25, 0.625, 0.5, 0.625, 0.25, 0.625, 0.25, 0.625, 0.5, 0.875, 0.5262, 0.625, 0.5262, 0.625, 0.5262, 0.875, 0.5262, 0.375, 0.2238, 0.625, 0.2238, 0.625, 0.25, 0.375, 0.25, 0.375, 0.25, 0.625, 0.25, 0.625, 0.5, 0.375, 0.5, 0.375, 0.5262, 0.625, 0.5262, 0.625, 0.75, 0.375, 0.75, 0.375, 0.75, 0.625, 0.75, 0.625, 1.0, 0.375, 1.0, 0.125, 0.5262, 0.375, 0.5262, 0.375, 0.75, 0.125, 0.75, 0.625, 0.5262, 0.875, 0.5262, 0.875, 0.75, 0.625, 0.75, 0.625, 0.5262, 0.625, 0.5, 0.625, 0.5, 0.625, 0.5262, 0.125, 0.5, 0.375, 0.5, 0.375, 0.5262, 0.125, 0.5262, 0.375, 0.5, 0.625, 0.5, 0.625, 0.5262, 0.375, 0.5262, 0.375, 0.0, 0.625, 0.0, 0.625, 0.2238, 0.375, 0.2238, 0.625, 0.5, 0.875, 0.5, 0.875, 0.5262, 0.625, 0.5262, 0.625, 0.25, 0.625, 0.2238, 0.625, 0.2238, 0.625, 0.25, 0.625, 0.5, 0.625, 0.25, 0.625, 0.25, 0.625, 0.5, 0.875, 0.5262, 0.625, 0.5262, 0.625, 0.5262, 0.875, 0.5262, 0.375, 0.2238, 0.625, 0.2238, 0.625, 0.25, 0.375, 0.25, 0.375, 0.25, 0.625, 0.25, 0.625, 0.5, 0.375, 0.5, 0.375, 0.5262, 0.625, 0.5262, 0.625, 0.75, 0.375, 0.75, 0.375, 0.75, 0.625, 0.75, 0.625, 1.0, 0.375, 1.0, 0.125, 0.5262, 0.375, 0.5262, 0.375, 0.75, 0.125, 0.75, 0.625, 0.5262, 0.875, 0.5262, 0.875, 0.75, 0.625, 0.75, 0.625, 0.5262, 0.625, 0.5, 0.625, 0.5, 0.625, 0.5262, 0.125, 0.5, 0.375, 0.5, 0.375, 0.5262, 0.125, 0.5262, 0.375, 0.5, 0.625, 0.5, 0.625, 0.5262, 0.375, 0.5262, 0.375, 0.0, 0.625, 0.0, 0.625, 0.2238, 0.375, 0.2238, 0.625, 0.5, 0.875, 0.5, 0.875, 0.5262, 0.625, 0.5262, 0.625, 0.25, 0.625, 0.2238, 0.625, 0.2238, 0.625, 0.25, 0.625, 0.5, 0.625, 0.25, 0.625, 0.25, 0.625, 0.5, 0.875, 0.5262, 0.625, 0.5262, 0.625, 0.5262, 0.875, 0.5262, 0.375, 0.2238, 0.625, 0.2238, 0.625, 0.25, 0.375, 0.25, 0.375, 0.25, 0.625, 0.25, 0.625, 0.5, 0.375, 0.5, 0.375, 0.5262, 0.625, 0.5262, 0.625, 0.75, 0.375, 0.75, 0.375, 0.75, 0.625, 0.75, 0.625, 1.0, 0.375, 1.0, 0.125, 0.5262, 0.375, 0.5262, 0.375, 0.75, 0.125, 0.75, 0.625, 0.5262, 0.875, 0.5262, 0.875, 0.75, 0.625, 0.75, 0.625, 0.5262, 0.625, 0.5, 0.625, 0.5, 0.625, 0.5262, 0.125, 0.5, 0.375, 0.5, 0.375, 0.5262, 0.125, 0.5262, 0.375, 0.5, 0.625, 0.5, 0.625, 0.5262, 0.375, 0.5262, 0.375, 0.0, 0.625, 0.0, 0.625, 0.2238, 0.375, 0.2238, 0.625, 0.5, 0.875, 0.5, 0.875, 0.5262, 0.625, 0.5262, 0.625, 0.25, 0.625, 0.2238, 0.625, 0.2238, 0.625, 0.25, 0.625, 0.5, 0.625, 0.25, 0.625, 0.25, 0.625, 0.5, 0.875, 0.5262, 0.625, 0.5262, 0.625, 0.5262, 0.875, 0.5262, 0.375, 0.2238, 0.625, 0.2238, 0.625, 0.25, 0.375, 0.25, 0.375, 0.25, 0.625, 0.25, 0.625, 0.5, 0.375, 0.5, 0.375, 0.5262, 0.625, 0.5262, 0.625, 0.75, 0.375, 0.75, 0.375, 0.75, 0.625, 0.75, 0.625, 1.0, 0.375, 1.0, 0.125, 0.5262, 0.375, 0.5262, 0.375, 0.75, 0.125, 0.75, 0.625, 0.5262, 0.875, 0.5262, 0.875, 0.75, 0.625, 0.75, 0.625, 0.5262, 0.625, 0.5, 0.625, 0.5, 0.625, 0.5262, 0.125, 0.5, 0.375, 0.5, 0.375, 0.5262, 0.125, 0.5262, 0.375, 0.5, 0.625, 0.5, 0.625, 0.5262, 0.375, 0.5262, 0.375, 0.0, 0.625, 0.0, 0.625, 0.2238, 0.375, 0.2238, 0.625, 0.5, 0.875, 0.5, 0.875, 0.5262, 0.625, 0.5262, 0.625, 0.25, 0.625, 0.2238, 0.625, 0.2238, 0.625, 0.25, 0.625, 0.5, 0.625, 0.25, 0.625, 0.25, 0.625, 0.5, 0.875, 0.5262, 0.625, 0.5262, 0.625, 0.5262, 0.875, 0.5262, 0.375, 0.2238, 0.625, 0.2238, 0.625, 0.25, 0.375, 0.25, 0.375, 0.25, 0.625, 0.25, 0.625, 0.5, 0.375, 0.5, 0.375, 0.5262, 0.625, 0.5262, 0.625, 0.75, 0.375, 0.75, 0.375, 0.75, 0.625, 0.75, 0.625, 1.0, 0.375, 1.0, 0.125, 0.5262, 0.375, 0.5262, 0.375, 0.75, 0.125, 0.75, 0.625, 0.5262, 0.875, 0.5262, 0.875, 0.75, 0.625, 0.75, 0.625, 0.5262, 0.625, 0.5, 0.625, 0.5, 0.625, 0.5262, 0.125, 0.5, 0.375, 0.5, 0.375, 0.5262, 0.125, 0.5262, 0.375, 0.5, 0.625, 0.5, 0.625, 0.5262, 0.375, 0.5262, 0.375, 0.0, 0.625, 0.0, 0.625, 0.2238, 0.375, 0.2238, 0.625, 0.5, 0.875, 0.5, 0.875, 0.5262, 0.625, 0.5262, 0.625, 0.25, 0.625, 0.2238, 0.625, 0.2238, 0.625, 0.25, 0.625, 0.5, 0.625, 0.25, 0.625, 0.25, 0.625, 0.5, 0.875, 0.5262, 0.625, 0.5262, 0.625, 0.5262, 0.875, 0.5262, 0.375, 0.2238, 0.625, 0.2238, 0.625, 0.25, 0.375, 0.25, 0.375, 0.25, 0.625, 0.25, 0.625, 0.5, 0.375, 0.5, 0.375, 0.5262, 0.625, 0.5262, 0.625, 0.75, 0.375, 0.75, 0.375, 0.75, 0.625, 0.75, 0.625, 1.0, 0.375, 1.0, 0.125, 0.5262, 0.375, 0.5262, 0.375, 0.75, 0.125, 0.75, 0.625, 0.5262, 0.875, 0.5262, 0.875, 0.75, 0.625, 0.75, 0.625, 0.5262, 0.625, 0.5, 0.625, 0.5, 0.625, 0.5262, 0.125, 0.5, 0.375, 0.5, 0.375, 0.5262, 0.125, 0.5262, 0.375, 0.5, 0.625, 0.5, 0.625, 0.5262, 0.375, 0.5262, 0.375, 0.0, 0.625, 0.0, 0.625, 0.2238, 0.375, 0.2238, 0.625, 0.5, 0.875, 0.5, 0.875, 0.5262, 0.625, 0.5262, 0.625, 0.25, 0.625, 0.2238, 0.625, 0.2238, 0.625, 0.25, 0.625, 0.5, 0.625, 0.25, 0.625, 0.25, 0.625, 0.5, 0.875, 0.5262, 0.625, 0.5262, 0.625, 0.5262, 0.875, 0.5262, 0.375, 0.2238, 0.625, 0.2238, 0.625, 0.25, 0.375, 0.25, 0.375, 0.25, 0.625, 0.25, 0.625, 0.5, 0.375, 0.5, 0.375, 0.5262, 0.625, 0.5262, 0.625, 0.75, 0.375, 0.75, 0.375, 0.75, 0.625, 0.75, 0.625, 1.0, 0.375, 1.0, 0.125, 0.5262, 0.375, 0.5262, 0.375, 0.75, 0.125, 0.75, 0.625, 0.5262, 0.875, 0.5262, 0.875, 0.75, 0.625, 0.75, 0.625, 0.5262, 0.625, 0.5, 0.625, 0.5, 0.625, 0.5262, 0.125, 0.5, 0.375, 0.5, 0.375, 0.5262, 0.125, 0.5262, 0.375, 0.5, 0.625, 0.5, 0.625, 0.5262, 0.375, 0.5262, 0.375, 0.0, 0.625, 0.0, 0.625, 0.2238, 0.375, 0.2238, 0.625, 0.5, 0.875, 0.5, 0.875, 0.5262, 0.625, 0.5262, 0.625, 0.25, 0.625, 0.2238, 0.625, 0.2238, 0.625, 0.25, 0.625, 0.5, 0.625, 0.25, 0.625, 0.25, 0.625, 0.5, 0.875, 0.5262, 0.625, 0.5262, 0.625, 0.5262, 0.875, 0.5262, 0.375, 0.2238, 0.625, 0.2238, 0.625, 0.25, 0.375, 0.25, 0.375, 0.25, 0.625, 0.25, 0.625, 0.5, 0.375, 0.5, 0.375, 0.5262, 0.625, 0.5262, 0.625, 0.75, 0.375, 0.75, 0.375, 0.75, 0.625, 0.75, 0.625, 1.0, 0.375, 1.0, 0.125, 0.5262, 0.375, 0.5262, 0.375, 0.75, 0.125, 0.75, 0.625, 0.5262, 0.875, 0.5262, 0.875, 0.75, 0.625, 0.75, 0.625, 0.5262, 0.625, 0.5, 0.625, 0.5, 0.625, 0.5262, 0.125, 0.5, 0.375, 0.5, 0.375, 0.5262, 0.125, 0.5262, 0.375, 0.5, 0.625, 0.5, 0.625, 0.5262, 0.375, 0.5262, 0.375, 0.0, 0.625, 0.0, 0.625, 0.2238, 0.375, 0.2238, 0.625, 0.5, 0.875, 0.5, 0.875, 0.5262, 0.625, 0.5262, 0.625, 0.25, 0.625, 0.2238, 0.625, 0.2238, 0.625, 0.25, 0.625, 0.5, 0.625, 0.25, 0.625, 0.25, 0.625, 0.5, 0.875, 0.5262, 0.625, 0.5262, 0.625, 0.5262, 0.875, 0.5262, 0.375, 0.2238, 0.625, 0.2238, 0.625, 0.25, 0.375, 0.25, 0.375, 0.25, 0.625, 0.25, 0.625, 0.5, 0.375, 0.5, 0.375, 0.5262, 0.625, 0.5262, 0.625, 0.75, 0.375, 0.75, 0.375, 0.75, 0.625, 0.75, 0.625, 1.0, 0.375, 1.0, 0.125, 0.5262, 0.375, 0.5262, 0.375, 0.75, 0.125, 0.75, 0.625, 0.5262, 0.875, 0.5262, 0.875, 0.75, 0.625, 0.75, 0.625, 0.5262, 0.625, 0.5, 0.625, 0.5, 0.625, 0.5262, 0.125, 0.5, 0.375, 0.5, 0.375, 0.5262, 0.125, 0.5262, 0.375, 0.5, 0.625, 0.5, 0.625, 0.5262, 0.375, 0.5262, 0.375, 0.0, 0.625, 0.0, 0.625, 0.2238, 0.375, 0.2238, 0.625, 0.5, 0.875, 0.5, 0.875, 0.5262, 0.625, 0.5262, 0.625, 0.25, 0.625, 0.2238, 0.625, 0.2238, 0.625, 0.25, 0.625, 0.5, 0.625, 0.25, 0.625, 0.25, 0.625, 0.5, 0.875, 0.5262, 0.625, 0.5262, 0.625, 0.5262, 0.875, 0.5262, 0.375, 0.2238, 0.625, 0.2238, 0.625, 0.25, 0.375, 0.25, 0.375, 0.25, 0.625, 0.25, 0.625, 0.5, 0.375, 0.5, 0.375, 0.5262, 0.625, 0.5262, 0.625, 0.75, 0.375, 0.75, 0.375, 0.75, 0.625, 0.75, 0.625, 1.0, 0.375, 1.0, 0.125, 0.5262, 0.375, 0.5262, 0.375, 0.75, 0.125, 0.75, 0.625, 0.5262, 0.875, 0.5262, 0.875, 0.75, 0.625, 0.75, 0.625, 0.5262, 0.625, 0.5, 0.625, 0.5, 0.625, 0.5262, 0.125, 0.5, 0.375, 0.5, 0.375, 0.5262, 0.125, 0.5262, 0.375, 0.5, 0.625, 0.5, 0.625, 0.5262, 0.375, 0.5262, 0.375, 0.0, 0.625, 0.0, 0.625, 0.2238, 0.375, 0.2238, 0.625, 0.5, 0.875, 0.5, 0.875, 0.5262, 0.625, 0.5262, 0.625, 0.25, 0.625, 0.2238, 0.625, 0.2238, 0.625, 0.25, 0.625, 0.5, 0.625, 0.25, 0.625, 0.25, 0.625, 0.5, 0.875, 0.5262, 0.625, 0.5262, 0.625, 0.5262, 0.875, 0.5262, 0.375, 0.2238, 0.625, 0.2238, 0.625, 0.25, 0.375, 0.25, 0.375, 0.25, 0.625, 0.25, 0.625, 0.5, 0.375, 0.5, 0.375, 0.5262, 0.625, 0.5262, 0.625, 0.75, 0.375, 0.75, 0.375, 0.75, 0.625, 0.75, 0.625, 1.0, 0.375, 1.0, 0.125, 0.5262, 0.375, 0.5262, 0.375, 0.75, 0.125, 0.75, 0.625, 0.5262, 0.875, 0.5262, 0.875, 0.75, 0.625, 0.75, 0.625, 0.5262, 0.625, 0.5, 0.625, 0.5, 0.625, 0.5262, 0.125, 0.5, 0.375, 0.5, 0.375, 0.5262, 0.125, 0.5262, 0.375, 0.5, 0.625, 0.5, 0.625, 0.5262, 0.375, 0.5262, 0.375, 0.0, 0.625, 0.0, 0.625, 0.2238, 0.375, 0.2238, 0.625, 0.5, 0.875, 0.5, 0.875, 0.5262, 0.625, 0.5262, 0.625, 0.25, 0.625, 0.2238, 0.625, 0.2238, 0.625, 0.25, 0.625, 0.5, 0.625, 0.25, 0.625, 0.25, 0.625, 0.5, 0.875, 0.5262, 0.625, 0.5262, 0.625, 0.5262, 0.875, 0.5262, 0.375, 0.2238, 0.625, 0.2238, 0.625, 0.25, 0.375, 0.25, 0.375, 0.25, 0.625, 0.25, 0.625, 0.5, 0.375, 0.5, 0.375, 0.5262, 0.625, 0.5262, 0.625, 0.75, 0.375, 0.75, 0.375, 0.75, 0.625, 0.75, 0.625, 1.0, 0.375, 1.0, 0.125, 0.5262, 0.375, 0.5262, 0.375, 0.75, 0.125, 0.75, 0.625, 0.5262, 0.875, 0.5262, 0.875, 0.75, 0.625, 0.75, 0.625, 0.5262, 0.625, 0.5, 0.625, 0.5, 0.625, 0.5262, 0.125, 0.5, 0.375, 0.5, 0.375, 0.5262, 0.125, 0.5262, 0.375, 0.5, 0.625, 0.5, 0.625, 0.5262, 0.375, 0.5262, 0.375, 0.0, 0.625, 0.0, 0.625, 0.2238, 0.375, 0.2238, 0.625, 0.5, 0.875, 0.5, 0.875, 0.5262, 0.625, 0.5262, 0.625, 0.25, 0.625, 0.2238, 0.625, 0.2238, 0.625, 0.25, 0.625, 0.5, 0.625, 0.25, 0.625, 0.25, 0.625, 0.5, 0.875, 0.5262, 0.625, 0.5262, 0.625, 0.5262, 0.875, 0.5262, 0.375, 0.2238, 0.625, 0.2238, 0.625, 0.25, 0.375, 0.25, 0.375, 0.25, 0.625, 0.25, 0.625, 0.5, 0.375, 0.5, 0.375, 0.5262, 0.625, 0.5262, 0.625, 0.75, 0.375, 0.75, 0.375, 0.75, 0.625, 0.75, 0.625, 1.0, 0.375, 1.0, 0.125, 0.5262, 0.375, 0.5262, 0.375, 0.75, 0.125, 0.75, 0.625, 0.5262, 0.875, 0.5262, 0.875, 0.75, 0.625, 0.75, 0.625, 0.5262, 0.625, 0.5, 0.625, 0.5, 0.625, 0.5262, 0.125, 0.5, 0.375, 0.5, 0.375, 0.5262, 0.125, 0.5262, 0.375, 0.5, 0.625, 0.5, 0.625, 0.5262, 0.375, 0.5262, 0.375, 0.0, 0.625, 0.0, 0.625, 0.2238, 0.375, 0.2238, 0.625, 0.5, 0.875, 0.5, 0.875, 0.5262, 0.625, 0.5262, 0.625, 0.25, 0.625, 0.2238, 0.625, 0.2238, 0.625, 0.25, 0.625, 0.5, 0.625, 0.25, 0.625, 0.25, 0.625, 0.5, 0.875, 0.5262, 0.625, 0.5262, 0.625, 0.5262, 0.875, 0.5262, 0.375, 0.2238, 0.625, 0.2238, 0.625, 0.25, 0.375, 0.25, 0.375, 0.25, 0.625, 0.25, 0.625, 0.5, 0.375, 0.5, 0.375, 0.5262, 0.625, 0.5262, 0.625, 0.75, 0.375, 0.75, 0.375, 0.75, 0.625, 0.75, 0.625, 1.0, 0.375, 1.0, 0.125, 0.5262, 0.375, 0.5262, 0.375, 0.75, 0.125, 0.75, 0.625, 0.5262, 0.875, 0.5262, 0.875, 0.75, 0.625, 0.75, 0.625, 0.5262, 0.625, 0.5, 0.625, 0.5, 0.625, 0.5262, 0.125, 0.5, 0.375, 0.5, 0.375, 0.5262, 0.125, 0.5262, 0.375, 0.5, 0.625, 0.5, 0.625, 0.5262, 0.375, 0.5262, 0.375, 0.0, 0.625, 0.0, 0.625, 0.2238, 0.375, 0.2238, 0.625, 0.5, 0.875, 0.5, 0.875, 0.5262, 0.625, 0.5262, 0.625, 0.25, 0.625, 0.2238, 0.625, 0.2238, 0.625, 0.25, 0.625, 0.5, 0.625, 0.25, 0.625, 0.25, 0.625, 0.5, 0.875, 0.5262, 0.625, 0.5262, 0.625, 0.5262, 0.875, 0.5262, 0.375, 0.2238, 0.625, 0.2238, 0.625, 0.25, 0.375, 0.25, 0.375, 0.25, 0.625, 0.25, 0.625, 0.5, 0.375, 0.5, 0.375, 0.5262, 0.625, 0.5262, 0.625, 0.75, 0.375, 0.75, 0.375, 0.75, 0.625, 0.75, 0.625, 1.0, 0.375, 1.0, 0.125, 0.5262, 0.375, 0.5262, 0.375, 0.75, 0.125, 0.75, 0.625, 0.5262, 0.875, 0.5262, 0.875, 0.75, 0.625, 0.75, 0.625, 0.5262, 0.625, 0.5, 0.625, 0.5, 0.625, 0.5262, 0.125, 0.5, 0.375, 0.5, 0.375, 0.5262, 0.125, 0.5262, 0.375, 0.5, 0.625, 0.5, 0.625, 0.5262, 0.375, 0.5262, 0.375, 0.0, 0.625, 0.0, 0.625, 0.2238, 0.375, 0.2238, 0.625, 0.5, 0.875, 0.5, 0.875, 0.5262, 0.625, 0.5262, 0.625, 0.25, 0.625, 0.2238, 0.625, 0.2238, 0.625, 0.25, 0.625, 0.5, 0.625, 0.25, 0.625, 0.25, 0.625, 0.5, 0.875, 0.5262, 0.625, 0.5262, 0.625, 0.5262, 0.875, 0.5262, 0.375, 0.2238, 0.625, 0.2238, 0.625, 0.25, 0.375, 0.25, 0.375, 0.25, 0.625, 0.25, 0.625, 0.5, 0.375, 0.5, 0.375, 0.5262, 0.625, 0.5262, 0.625, 0.75, 0.375, 0.75, 0.375, 0.75, 0.625, 0.75, 0.625, 1.0, 0.375, 1.0, 0.125, 0.5262, 0.375, 0.5262, 0.375, 0.75, 0.125, 0.75, 0.625, 0.5262, 0.875, 0.5262, 0.875, 0.75, 0.625, 0.75, 0.625, 0.5262, 0.625, 0.5, 0.625, 0.5, 0.625, 0.5262, 0.125, 0.5, 0.375, 0.5, 0.375, 0.5262, 0.125, 0.5262, 0.375, 0.5, 0.625, 0.5, 0.625, 0.5262, 0.375, 0.5262, 0.375, 0.0, 0.625, 0.0, 0.625, 0.2238, 0.375, 0.2238, 0.625, 0.5, 0.875, 0.5, 0.875, 0.5262, 0.625, 0.5262, 0.625, 0.25, 0.625, 0.2238, 0.625, 0.2238, 0.625, 0.25, 0.625, 0.5, 0.625, 0.25, 0.625, 0.25, 0.625, 0.5, 0.875, 0.5262, 0.625, 0.5262, 0.625, 0.5262, 0.875, 0.5262, 0.375, 0.2238, 0.625, 0.2238, 0.625, 0.25, 0.375, 0.25, 0.375, 0.25, 0.625, 0.25, 0.625, 0.5, 0.375, 0.5, 0.375, 0.5262, 0.625, 0.5262, 0.625, 0.75, 0.375, 0.75, 0.375, 0.75, 0.625, 0.75, 0.625, 1.0, 0.375, 1.0, 0.125, 0.5262, 0.375, 0.5262, 0.375, 0.75, 0.125, 0.75, 0.625, 0.5262, 0.875, 0.5262, 0.875, 0.75, 0.625, 0.75, 0.625, 0.5262, 0.625, 0.5, 0.625, 0.5, 0.625, 0.5262, 0.125, 0.5, 0.375, 0.5, 0.375, 0.5262, 0.125, 0.5262, 0.375, 0.5, 0.625, 0.5, 0.625, 0.5262, 0.375, 0.5262, 0.375, 0.0, 0.625, 0.0, 0.625, 0.2238, 0.375, 0.2238, 0.625, 0.5, 0.875, 0.5, 0.875, 0.5262, 0.625, 0.5262, 0.625, 0.25, 0.625, 0.2238, 0.625, 0.2238, 0.625, 0.25, 0.625, 0.5, 0.625, 0.25, 0.625, 0.25, 0.625, 0.5, 0.875, 0.5262, 0.625, 0.5262, 0.625, 0.5262, 0.875, 0.5262, 0.375, 0.2238, 0.625, 0.2238, 0.625, 0.25, 0.375, 0.25, 0.375, 0.25, 0.625, 0.25, 0.625, 0.5, 0.375, 0.5, 0.375, 0.5262, 0.625, 0.5262, 0.625, 0.75, 0.375, 0.75, 0.375, 0.75, 0.625, 0.75, 0.625, 1.0, 0.375, 1.0, 0.125, 0.5262, 0.375, 0.5262, 0.375, 0.75, 0.125, 0.75, 0.625, 0.5262, 0.875, 0.5262, 0.875, 0.75, 0.625, 0.75, 0.625, 0.5262, 0.625, 0.5, 0.625, 0.5, 0.625, 0.5262, 0.125, 0.5, 0.375, 0.5, 0.375, 0.5262, 0.125, 0.5262, 0.375, 0.5, 0.625, 0.5, 0.625, 0.5262, 0.375, 0.5262, 0.375, 0.0, 0.625, 0.0, 0.625, 0.2238, 0.375, 0.2238, 0.625, 0.5, 0.875, 0.5, 0.875, 0.5262, 0.625, 0.5262, 0.625, 0.25, 0.625, 0.2238, 0.625, 0.2238, 0.625, 0.25, 0.625, 0.5, 0.625, 0.25, 0.625, 0.25, 0.625, 0.5, 0.875, 0.5262, 0.625, 0.5262, 0.625, 0.5262, 0.875, 0.5262, 0.375, 0.2238, 0.625, 0.2238, 0.625, 0.25, 0.375, 0.25, 0.375, 0.25, 0.625, 0.25, 0.625, 0.5, 0.375, 0.5, 0.375, 0.5262, 0.625, 0.5262, 0.625, 0.75, 0.375, 0.75, 0.375, 0.75, 0.625, 0.75, 0.625, 1.0, 0.375, 1.0, 0.125, 0.5262, 0.375, 0.5262, 0.375, 0.75, 0.125, 0.75, 0.625, 0.5262, 0.875, 0.5262, 0.875, 0.75, 0.625, 0.75, 0.625, 0.5262, 0.625, 0.5, 0.625, 0.5, 0.625, 0.5262, 0.125, 0.5, 0.375, 0.5, 0.375, 0.5262, 0.125, 0.5262, 0.375, 0.5, 0.625, 0.5, 0.625, 0.5262, 0.375, 0.5262, 0.375, 0.0, 0.625, 0.0, 0.625, 0.2238, 0.375, 0.2238, 0.625, 0.5, 0.875, 0.5, 0.875, 0.5262, 0.625, 0.5262, 0.625, 0.25, 0.625, 0.2238, 0.625, 0.2238, 0.625, 0.25, 0.625, 0.5, 0.625, 0.25, 0.625, 0.25, 0.625, 0.5, 0.875, 0.5262, 0.625, 0.5262, 0.625, 0.5262, 0.875, 0.5262, 0.375, 0.2238, 0.625, 0.2238, 0.625, 0.25, 0.375, 0.25, 0.375, 0.25, 0.625, 0.25, 0.625, 0.5, 0.375, 0.5, 0.375, 0.5262, 0.625, 0.5262, 0.625, 0.75, 0.375, 0.75, 0.375, 0.75, 0.625, 0.75, 0.625, 1.0, 0.375, 1.0, 0.125, 0.5262, 0.375, 0.5262, 0.375, 0.75, 0.125, 0.75, 0.625, 0.5262, 0.875, 0.5262, 0.875, 0.75, 0.625, 0.75, 0.625, 0.5262, 0.625, 0.5, 0.625, 0.5, 0.625, 0.5262, 0.125, 0.5, 0.375, 0.5, 0.375, 0.5262, 0.125, 0.5262, 0.375, 0.5, 0.625, 0.5, 0.625, 0.5262, 0.375, 0.5262, 0.375, 0.0, 0.625, 0.0, 0.625, 0.2238, 0.375, 0.2238, 0.625, 0.5, 0.875, 0.5, 0.875, 0.5262, 0.625, 0.5262, 0.625, 0.25, 0.625, 0.2238, 0.625, 0.2238, 0.625, 0.25, 0.625, 0.5, 0.625, 0.25, 0.625, 0.25, 0.625, 0.5, 0.875, 0.5262, 0.625, 0.5262, 0.625, 0.5262, 0.875, 0.5262, 0.375, 0.2238, 0.625, 0.2238, 0.625, 0.25, 0.375, 0.25, 0.375, 0.25, 0.625, 0.25, 0.625, 0.5, 0.375, 0.5, 0.375, 0.5262, 0.625, 0.5262, 0.625, 0.75, 0.375, 0.75, 0.375, 0.75, 0.625, 0.75, 0.625, 1.0, 0.375, 1.0, 0.125, 0.5262, 0.375, 0.5262, 0.375, 0.75, 0.125, 0.75, 0.625, 0.5262, 0.875, 0.5262, 0.875, 0.75, 0.625, 0.75, 0.625, 0.5262, 0.625, 0.5, 0.625, 0.5, 0.625, 0.5262, 0.125, 0.5, 0.375, 0.5, 0.375, 0.5262, 0.125, 0.5262, 0.375, 0.5, 0.625, 0.5, 0.625, 0.5262, 0.375, 0.5262, 0.375, 0.0, 0.625, 0.0, 0.625, 0.2238, 0.375, 0.2238, 0.625, 0.5, 0.875, 0.5, 0.875, 0.5262, 0.625, 0.5262, 0.625, 0.25, 0.625, 0.2238, 0.625, 0.2238, 0.625, 0.25, 0.625, 0.5, 0.625, 0.25, 0.625, 0.25, 0.625, 0.5, 0.875, 0.5262, 0.625, 0.5262, 0.625, 0.5262, 0.875, 0.5262, 0.375, 0.2238, 0.625, 0.2238, 0.625, 0.25, 0.375, 0.25, 0.375, 0.25, 0.625, 0.25, 0.625, 0.5, 0.375, 0.5, 0.375, 0.5262, 0.625, 0.5262, 0.625, 0.75, 0.375, 0.75, 0.375, 0.75, 0.625, 0.75, 0.625, 1.0, 0.375, 1.0, 0.125, 0.5262, 0.375, 0.5262, 0.375, 0.75, 0.125, 0.75, 0.625, 0.5262, 0.875, 0.5262, 0.875, 0.75, 0.625, 0.75, 0.625, 0.5262, 0.625, 0.5, 0.625, 0.5, 0.625, 0.5262, 0.125, 0.5, 0.375, 0.5, 0.375, 0.5262, 0.125, 0.5262, 0.375, 0.5, 0.625, 0.5, 0.625, 0.5262, 0.375, 0.5262, 0.375, 0.0, 0.625, 0.0, 0.625, 0.2238, 0.375, 0.2238, 0.625, 0.5, 0.875, 0.5, 0.875, 0.5262, 0.625, 0.5262, 0.625, 0.25, 0.625, 0.2238, 0.625, 0.2238, 0.625, 0.25, 0.625, 0.5, 0.625, 0.25, 0.625, 0.25, 0.625, 0.5, 0.875, 0.5262, 0.625, 0.5262, 0.625, 0.5262, 0.875, 0.5262, 0.375, 0.2238, 0.625, 0.2238, 0.625, 0.25, 0.375, 0.25, 0.375, 0.25, 0.625, 0.25, 0.625, 0.5, 0.375, 0.5, 0.375, 0.5262, 0.625, 0.5262, 0.625, 0.75, 0.375, 0.75, 0.375, 0.75, 0.625, 0.75, 0.625, 1.0, 0.375, 1.0, 0.125, 0.5262, 0.375, 0.5262, 0.375, 0.75, 0.125, 0.75, 0.625, 0.5262, 0.875, 0.5262, 0.875, 0.75, 0.625, 0.75, 0.625, 0.5262, 0.625, 0.5, 0.625, 0.5, 0.625, 0.5262, 0.125, 0.5, 0.375, 0.5, 0.375, 0.5262, 0.125, 0.5262, 0.375, 0.5, 0.625, 0.5, 0.625, 0.5262, 0.375, 0.5262, 0.375, 0.0, 0.625, 0.0, 0.625, 0.2238, 0.375, 0.2238, 0.625, 0.5, 0.875, 0.5, 0.875, 0.5262, 0.625, 0.5262, 0.625, 0.25, 0.625, 0.2238, 0.625, 0.2238, 0.625, 0.25, 0.625, 0.5, 0.625, 0.25, 0.625, 0.25, 0.625, 0.5, 0.875, 0.5262, 0.625, 0.5262, 0.625, 0.5262, 0.875, 0.5262, 0.375, 0.2238, 0.625, 0.2238, 0.625, 0.25, 0.375, 0.25, 0.375, 0.25, 0.625, 0.25, 0.625, 0.5, 0.375, 0.5, 0.375, 0.5262, 0.625, 0.5262, 0.625, 0.75, 0.375, 0.75, 0.375, 0.75, 0.625, 0.75, 0.625, 1.0, 0.375, 1.0, 0.125, 0.5262, 0.375, 0.5262, 0.375, 0.75, 0.125, 0.75, 0.625, 0.5262, 0.875, 0.5262, 0.875, 0.75, 0.625, 0.75, 0.625, 0.5262, 0.625, 0.5, 0.625, 0.5, 0.625, 0.5262, 0.125, 0.5, 0.375, 0.5, 0.375, 0.5262, 0.125, 0.5262, 0.375, 0.5, 0.625, 0.5, 0.625, 0.5262, 0.375, 0.5262, 0.375, 0.0, 0.625, 0.0, 0.625, 0.2238, 0.375, 0.2238, 0.625, 0.5, 0.875, 0.5, 0.875, 0.5262, 0.625, 0.5262, 0.625, 0.25, 0.625, 0.2238, 0.625, 0.2238, 0.625, 0.25, 0.625, 0.5, 0.625, 0.25, 0.625, 0.25, 0.625, 0.5, 0.875, 0.5262, 0.625, 0.5262, 0.625, 0.5262, 0.875, 0.5262, 0.375, 0.2238, 0.625, 0.2238, 0.625, 0.25, 0.375, 0.25, 0.375, 0.25, 0.625, 0.25, 0.625, 0.5, 0.375, 0.5, 0.375, 0.5262, 0.625, 0.5262, 0.625, 0.75, 0.375, 0.75, 0.375, 0.75, 0.625, 0.75, 0.625, 1.0, 0.375, 1.0, 0.125, 0.5262, 0.375, 0.5262, 0.375, 0.75, 0.125, 0.75, 0.625, 0.5262, 0.875, 0.5262, 0.875, 0.75, 0.625, 0.75, 0.625, 0.5262, 0.625, 0.5, 0.625, 0.5, 0.625, 0.5262, 0.125, 0.5, 0.375, 0.5, 0.375, 0.5262, 0.125, 0.5262, 0.375, 0.5, 0.625, 0.5, 0.625, 0.5262, 0.375, 0.5262, 0.375, 0.0, 0.625, 0.0, 0.625, 0.2238, 0.375, 0.2238, 0.625, 0.5, 0.875, 0.5, 0.875, 0.5262, 0.625, 0.5262, 0.625, 0.25, 0.625, 0.2238, 0.625, 0.2238, 0.625, 0.25, 0.625, 0.5, 0.625, 0.25, 0.625, 0.25, 0.625, 0.5, 0.875, 0.5262, 0.625, 0.5262, 0.625, 0.5262, 0.875, 0.5262])
me_cube_003.update()

# ---- objects
ob_cube = bpy.data.objects.new('Cube', me_cube_001)
ob_cube_001 = bpy.data.objects.new('Cube.001', me_cube_003)

# ---- transforms, parenting, visibility, modifiers, constraints
ob_cube.location = (2.833, 0.0, 0.0)
ob_cube.scale = (29.94, 0.4292, 0.4292)
_m = ob_cube.modifiers.new('Array', 'ARRAY')
_m.count = 8
_m.relative_offset_displace = (0.0, 1.0, 1.0)
ob_cube_001.location = (-25.72, 0.2199, 0.4699)
ob_cube_001.scale = (0.6388, 0.6388, 0.05397)
_m = ob_cube_001.modifiers.new('Array', 'ARRAY')
_m.count = 7
_m.relative_offset_displace = (0.0, 0.94, 1.59)

# ---- collection membership
col_collection.objects.link(ob_cube)
col_collection.objects.link(ob_cube_001)

# ---- scene / render settings (as saved in the file)
scene.frame_start = 1; scene.frame_end = 250; scene.frame_set(1)
scene.render.engine = 'BLENDER_EEVEE_NEXT'
scene.cycles.sampling_pattern = 'TABULATED_SOBOL'
scene.view_settings.view_transform = 'Filmic'
bpy.context.view_layer.update()

# ---- added for rendering (the .blend has no active camera and no usable light): camera, sun
cam_auto = bpy.data.cameras.new('AutoCamera')
cam_auto.lens = 50.0
cam_auto.sensor_width = 36.0
cam_auto.clip_end = 1015.12
ob_auto_camera = bpy.data.objects.new('AutoCamera', cam_auto)
scene.collection.objects.link(ob_auto_camera)
ob_auto_camera.location = (60.6744, -64.1479, 51.9274)
ob_auto_camera.rotation_euler = (1.09748, -7.21219e-08, 0.694738)
scene.camera = ob_auto_camera
light_auto_sun = bpy.data.lights.new('AutoSun', 'SUN')
light_auto_sun.energy = 3.0
light_auto_sun.angle = 0.0523599
ob_auto_sun = bpy.data.objects.new('AutoSun', light_auto_sun)
scene.collection.objects.link(ob_auto_sun)
ob_auto_sun.rotation_euler = (0.872665, 0.174533, 0.523599)
bpy.context.view_layer.update()
